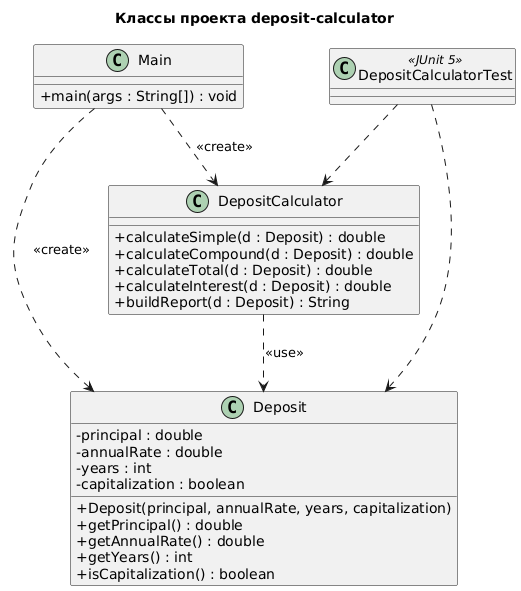

The diagram above was rendered by PlantUML. Its source (embedded in the PNG):
@startuml
title Классы проекта deposit-calculator
skinparam shadowing false
skinparam classAttributeIconSize 0
class Main {
  + main(args : String[]) : void
}
class DepositCalculator {
  + calculateSimple(d : Deposit) : double
  + calculateCompound(d : Deposit) : double
  + calculateTotal(d : Deposit) : double
  + calculateInterest(d : Deposit) : double
  + buildReport(d : Deposit) : String
}
class Deposit {
  - principal : double
  - annualRate : double
  - years : int
  - capitalization : boolean
  + Deposit(principal, annualRate, years, capitalization)
  + getPrincipal() : double
  + getAnnualRate() : double
  + getYears() : int
  + isCapitalization() : boolean
}
class DepositCalculatorTest <<JUnit 5>>
Main ..> DepositCalculator : <<create>>
Main ..> Deposit : <<create>>
DepositCalculator ..> Deposit : <<use>>
DepositCalculatorTest ..> DepositCalculator
DepositCalculatorTest ..> Deposit
@enduml